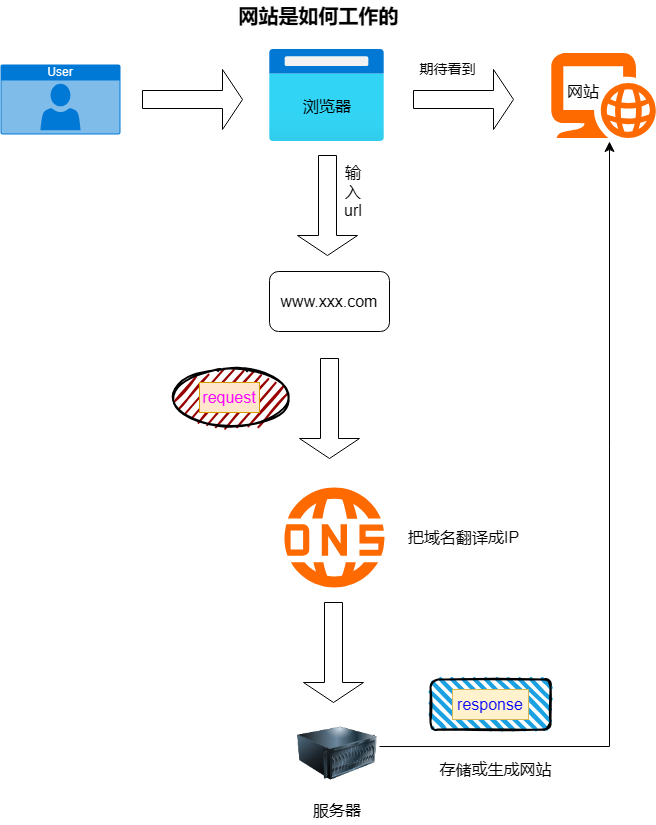

The diagram above was exported from draw.io. Its source (the exported page's mxGraphModel, read from the mxfile embedded in the PNG):
<mxGraphModel dx="1834" dy="1291" grid="0" gridSize="10" guides="1" tooltips="1" connect="1" arrows="1" fold="1" page="0" pageScale="1" pageWidth="827" pageHeight="1169" math="0" shadow="0">
  <root>
    <mxCell id="0" />
    <mxCell id="1" parent="0" />
    <mxCell id="VT9ZV6cD3swFb_sU71LH-1" value="网站是如何工作的" style="text;strokeColor=none;fillColor=none;html=1;align=center;verticalAlign=middle;whiteSpace=wrap;rounded=0;fontSize=20;labelBackgroundColor=default;fontStyle=1" vertex="1" parent="1">
      <mxGeometry x="-150" y="-129" width="189" height="30" as="geometry" />
    </mxCell>
    <mxCell id="VT9ZV6cD3swFb_sU71LH-3" value="User" style="html=1;whiteSpace=wrap;strokeColor=none;fillColor=#0079D6;labelPosition=center;verticalLabelPosition=middle;verticalAlign=top;align=center;fontSize=12;outlineConnect=0;spacingTop=-6;fontColor=#FFFFFF;sketch=0;shape=mxgraph.sitemap.user;" vertex="1" parent="1">
      <mxGeometry x="-374" y="-65" width="120" height="70" as="geometry" />
    </mxCell>
    <mxCell id="VT9ZV6cD3swFb_sU71LH-4" value="" style="shape=singleArrow;whiteSpace=wrap;html=1;" vertex="1" parent="1">
      <mxGeometry x="-232" y="-60" width="100" height="60" as="geometry" />
    </mxCell>
    <mxCell id="VT9ZV6cD3swFb_sU71LH-12" value="" style="image;aspect=fixed;html=1;points=[];align=center;fontSize=12;image=img/lib/azure2/general/Browser.svg;" vertex="1" parent="1">
      <mxGeometry x="-105" y="-80" width="115" height="92" as="geometry" />
    </mxCell>
    <mxCell id="VT9ZV6cD3swFb_sU71LH-13" value="浏览器" style="text;strokeColor=none;fillColor=none;html=1;align=center;verticalAlign=middle;whiteSpace=wrap;rounded=0;fontSize=16;" vertex="1" parent="1">
      <mxGeometry x="-77.5" y="-38" width="60" height="30" as="geometry" />
    </mxCell>
    <mxCell id="VT9ZV6cD3swFb_sU71LH-14" value="" style="shape=singleArrow;whiteSpace=wrap;html=1;" vertex="1" parent="1">
      <mxGeometry x="39" y="-60" width="100" height="60" as="geometry" />
    </mxCell>
    <mxCell id="VT9ZV6cD3swFb_sU71LH-15" value="" style="points=[];aspect=fixed;html=1;align=center;shadow=0;dashed=0;fillColor=#FF6A00;strokeColor=none;shape=mxgraph.alibaba_cloud.domain_and_website;" vertex="1" parent="1">
      <mxGeometry x="176" y="-76.49" width="105.3" height="84.98" as="geometry" />
    </mxCell>
    <mxCell id="VT9ZV6cD3swFb_sU71LH-16" value="网站" style="text;strokeColor=none;fillColor=none;html=1;align=center;verticalAlign=middle;whiteSpace=wrap;rounded=0;fontSize=16;" vertex="1" parent="1">
      <mxGeometry x="179" y="-53" width="60" height="30" as="geometry" />
    </mxCell>
    <mxCell id="VT9ZV6cD3swFb_sU71LH-17" value="" style="shape=singleArrow;direction=south;whiteSpace=wrap;html=1;" vertex="1" parent="1">
      <mxGeometry x="-77" y="26" width="60" height="100" as="geometry" />
    </mxCell>
    <mxCell id="VT9ZV6cD3swFb_sU71LH-18" value="输入url" style="text;strokeColor=none;fillColor=none;html=1;align=center;verticalAlign=middle;whiteSpace=wrap;rounded=0;fontSize=16;" vertex="1" parent="1">
      <mxGeometry x="-32" y="26" width="22" height="71" as="geometry" />
    </mxCell>
    <mxCell id="VT9ZV6cD3swFb_sU71LH-22" value="" style="rounded=1;whiteSpace=wrap;html=1;" vertex="1" parent="1">
      <mxGeometry x="-105" y="142" width="120" height="60" as="geometry" />
    </mxCell>
    <mxCell id="VT9ZV6cD3swFb_sU71LH-23" value="www.xxx.com" style="text;strokeColor=none;fillColor=none;html=1;align=center;verticalAlign=middle;whiteSpace=wrap;rounded=0;fontSize=16;" vertex="1" parent="1">
      <mxGeometry x="-75" y="157" width="60" height="30" as="geometry" />
    </mxCell>
    <mxCell id="VT9ZV6cD3swFb_sU71LH-24" value="" style="shape=singleArrow;direction=south;whiteSpace=wrap;html=1;" vertex="1" parent="1">
      <mxGeometry x="-75" y="229" width="60" height="100" as="geometry" />
    </mxCell>
    <mxCell id="VT9ZV6cD3swFb_sU71LH-25" value="" style="points=[];aspect=fixed;html=1;align=center;shadow=0;dashed=0;fillColor=#FF6A00;strokeColor=none;shape=mxgraph.alibaba_cloud.dns_domain_name_system;" vertex="1" parent="1">
      <mxGeometry x="-91.64" y="358" width="101.64" height="100" as="geometry" />
    </mxCell>
    <mxCell id="VT9ZV6cD3swFb_sU71LH-26" value="" style="image;html=1;image=img/lib/clip_art/computers/Server_128x128.png" vertex="1" parent="1">
      <mxGeometry x="-77" y="584" width="80" height="80" as="geometry" />
    </mxCell>
    <mxCell id="VT9ZV6cD3swFb_sU71LH-27" value="" style="shape=singleArrow;direction=south;whiteSpace=wrap;html=1;" vertex="1" parent="1">
      <mxGeometry x="-71" y="473" width="60" height="100" as="geometry" />
    </mxCell>
    <mxCell id="VT9ZV6cD3swFb_sU71LH-28" value="服务器" style="text;strokeColor=none;fillColor=none;html=1;align=center;verticalAlign=middle;whiteSpace=wrap;rounded=0;fontSize=16;" vertex="1" parent="1">
      <mxGeometry x="-67" y="666" width="60" height="30" as="geometry" />
    </mxCell>
    <mxCell id="VT9ZV6cD3swFb_sU71LH-29" value="" style="edgeStyle=segmentEdgeStyle;endArrow=classic;html=1;curved=0;rounded=0;endSize=8;startSize=8;fontSize=12;exitX=1.025;exitY=0.413;exitDx=0;exitDy=0;exitPerimeter=0;" edge="1" parent="1" source="VT9ZV6cD3swFb_sU71LH-26">
      <mxGeometry width="50" height="50" relative="1" as="geometry">
        <mxPoint x="189" y="618" as="sourcePoint" />
        <mxPoint x="235" y="12" as="targetPoint" />
      </mxGeometry>
    </mxCell>
    <mxCell id="VT9ZV6cD3swFb_sU71LH-30" value="" style="rounded=1;whiteSpace=wrap;html=1;strokeWidth=2;fillWeight=4;hachureGap=8;hachureAngle=45;fillColor=#1ba1e2;sketch=1;" vertex="1" parent="1">
      <mxGeometry x="56" y="550" width="120" height="50" as="geometry" />
    </mxCell>
    <mxCell id="VT9ZV6cD3swFb_sU71LH-31" value="response" style="text;strokeColor=#d6b656;fillColor=#fff2cc;html=1;align=center;verticalAlign=middle;whiteSpace=wrap;rounded=0;fontSize=16;fontColor=#0000FF;" vertex="1" parent="1">
      <mxGeometry x="78" y="560" width="76" height="30" as="geometry" />
    </mxCell>
    <mxCell id="VT9ZV6cD3swFb_sU71LH-32" value="存储或生成网站" style="text;strokeColor=none;fillColor=none;html=1;align=center;verticalAlign=middle;whiteSpace=wrap;rounded=0;fontSize=16;" vertex="1" parent="1">
      <mxGeometry x="44" y="625" width="155" height="30" as="geometry" />
    </mxCell>
    <mxCell id="VT9ZV6cD3swFb_sU71LH-33" value="把域名翻译成IP" style="text;strokeColor=none;fillColor=none;html=1;align=center;verticalAlign=middle;whiteSpace=wrap;rounded=0;fontSize=16;" vertex="1" parent="1">
      <mxGeometry x="28.5" y="393" width="121" height="30" as="geometry" />
    </mxCell>
    <mxCell id="VT9ZV6cD3swFb_sU71LH-34" value="" style="ellipse;whiteSpace=wrap;html=1;strokeWidth=2;fillWeight=2;hachureGap=8;fillColor=#990000;fillStyle=dots;sketch=1;" vertex="1" parent="1">
      <mxGeometry x="-203" y="238" width="120" height="60" as="geometry" />
    </mxCell>
    <mxCell id="VT9ZV6cD3swFb_sU71LH-35" value="request" style="text;strokeColor=#d79b00;fillColor=#ffe6cc;html=1;align=center;verticalAlign=middle;whiteSpace=wrap;rounded=0;fontSize=16;fontColor=#FF00FF;" vertex="1" parent="1">
      <mxGeometry x="-175" y="253" width="60" height="30" as="geometry" />
    </mxCell>
    <mxCell id="VT9ZV6cD3swFb_sU71LH-36" value="期待看到" style="text;strokeColor=none;fillColor=none;html=1;align=center;verticalAlign=middle;whiteSpace=wrap;rounded=0;fontSize=14;" vertex="1" parent="1">
      <mxGeometry x="39" y="-74" width="69" height="28" as="geometry" />
    </mxCell>
  </root>
</mxGraphModel>